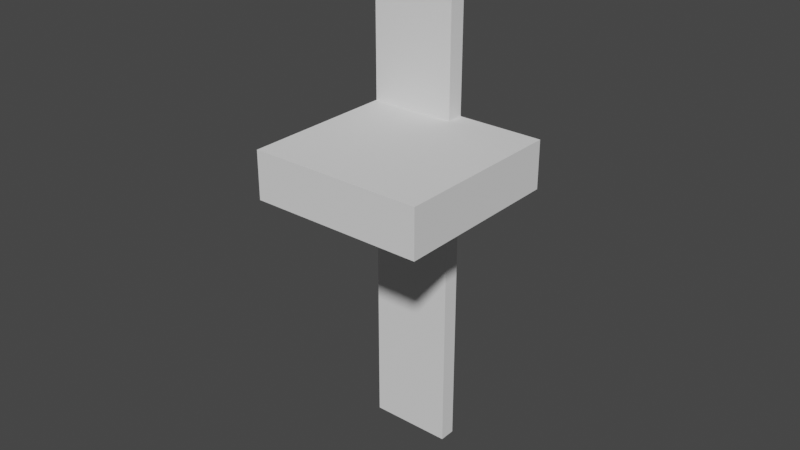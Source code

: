 # Source: Wall_Height_a_Factor_of_Floor_Elevations_and_Floor_Thicknesses_01.blend  (saved by Blender 2.91.10; exported with 4.5.12 LTS)
import bpy
from mathutils import Matrix  # noqa: F401  (used for matrix-valued properties, if any)

bpy.ops.wm.read_factory_settings(use_empty=True)
scene = bpy.context.scene
scene.name = 'Scene'

# ---- collections
col_ifcproject_my_project = bpy.data.collections.new('IfcProject/My Project'); scene.collection.children.link(col_ifcproject_my_project)
col_ifcsite_my_site = bpy.data.collections.new('IfcSite/My Site'); col_ifcproject_my_project.children.link(col_ifcsite_my_site)
col_ifcbuilding_my_building = bpy.data.collections.new('IfcBuilding/My Building'); col_ifcsite_my_site.children.link(col_ifcbuilding_my_building)
col_ifcbuildingstorey_ground_floor = bpy.data.collections.new('IfcBuildingStorey/Ground Floor'); col_ifcbuilding_my_building.children.link(col_ifcbuildingstorey_ground_floor)
col_ifcbuildingstorey_2nd = bpy.data.collections.new('IfcBuildingStorey/2nd'); col_ifcbuilding_my_building.children.link(col_ifcbuildingstorey_2nd)
col_ifcbuildingstorey_roof = bpy.data.collections.new('IfcBuildingStorey/Roof'); col_ifcbuilding_my_building.children.link(col_ifcbuildingstorey_roof)

# ---- world
world_world = bpy.data.worlds.new('World'); scene.world = world_world
world_world.use_nodes = True; world_world.node_tree.nodes.clear()
_N = world_world.node_tree.nodes; _L = world_world.node_tree.links
n0 = _N.new('ShaderNodeOutputWorld'); n0.name = 'World Output'; n0.location = (300, 300)
n1 = _N.new('ShaderNodeBackground'); n1.name = 'Background'; n1.location = (10, 300)
n1.inputs[0].default_value = (0.05088, 0.05088, 0.05088, 1.0)
_L.new(n1.outputs[0], n0.inputs[0])
n0.is_active_output = True
world_world.color = (0.05088, 0.05088, 0.05088)
world_world.use_sun_shadow = False
world_world.sun_shadow_jitter_overblur = 0.0

# ---- meshes
me_21_71 = bpy.data.meshes.new('21/71')
me_21_71.from_pydata([(0.0, 0.0, 0.0), (1.0, 0.0, 0.0)], [(0, 1)], [])
me_21_71.use_remesh_fix_poles = True
me_21_71.use_remesh_preserve_attributes = False
me_21_71.use_mirror_vertex_groups = False
me_21_71.update()
me_21_71_001 = bpy.data.meshes.new('21/71.001')
me_21_71_001.from_pydata([(0.0, 0.0, 0.0), (1.0, 0.0, 0.0)], [(0, 1)], [])
me_21_71_001.use_remesh_fix_poles = True
me_21_71_001.use_remesh_preserve_attributes = False
me_21_71_001.use_mirror_vertex_groups = False
me_21_71_001.update()
me_21_91 = bpy.data.meshes.new('21/91')
me_21_91.from_pydata([(0.0, 0.0, 0.0), (0.0, 2.0, 0.0), (2.0, 2.0, 0.0), (2.0, 0.0, 0.0)], [], [(0, 1, 2, 3)])
me_21_91.use_remesh_fix_poles = True
me_21_91.use_remesh_preserve_attributes = False
me_21_91.use_mirror_vertex_groups = False
me_21_91.update()

# ---- objects
ob_ifcproject_my_project = bpy.data.objects.new('IfcProject/My Project', None)
ob_ifcsite_my_site = bpy.data.objects.new('IfcSite/My Site', None)
ob_ifcbuilding_my_building = bpy.data.objects.new('IfcBuilding/My Building', None)
ob_ifcbuildingstorey_ground_floor = bpy.data.objects.new('IfcBuildingStorey/Ground Floor', None)
ob_ifcwall_wall = bpy.data.objects.new('IfcWall/Wall', me_21_71)
ob_ifcbuildingstorey_2nd = bpy.data.objects.new('IfcBuildingStorey/2nd', None)
ob_ifcwall_wall_001 = bpy.data.objects.new('IfcWall/Wall.001', me_21_71_001)
ob_ifcslab_slab = bpy.data.objects.new('IfcSlab/Slab', me_21_91)
ob_ifcbuildingstorey_roof = bpy.data.objects.new('IfcBuildingStorey/Roof', None)

# ---- transforms, parenting, visibility, modifiers, constraints
ob_ifcproject_my_project.location = (0.0, 0.0, 0.0)
ob_ifcproject_my_project.lineart.crease_threshold = 0.0
ob_ifcsite_my_site.location = (0.0, 0.0, 0.0)
ob_ifcsite_my_site.lineart.crease_threshold = 0.0
ob_ifcbuilding_my_building.location = (0.0, 0.0, 0.0)
ob_ifcbuilding_my_building.lineart.crease_threshold = 0.0
ob_ifcbuildingstorey_ground_floor.location = (0.0, 0.0, 0.0)
ob_ifcbuildingstorey_ground_floor.lineart.crease_threshold = 0.0
ob_ifcwall_wall.location = (0.0, 0.0, 0.0)
ob_ifcwall_wall.lineart.crease_threshold = 0.0
_m = ob_ifcwall_wall.modifiers.new('Wall Height', 'SCREW')
_m.steps = 1
_m.render_steps = 1
_m.angle = 0.0
_m.screw_offset = 3.582
_m.use_normal_flip = True
_m.use_normal_calculate = True
_m.use_smooth_shade = False
_m = ob_ifcwall_wall.modifiers.new('Wall Width', 'SOLIDIFY')
_m.thickness = 0.2
_m.use_even_offset = True
ob_ifcbuildingstorey_2nd.location = (-0.02853, -0.08079, 4.132)
ob_ifcbuildingstorey_2nd.lineart.crease_threshold = 0.0
ob_ifcwall_wall_001.location = (0.0, 0.0, 4.132)
ob_ifcwall_wall_001.lineart.crease_threshold = 0.0
_m = ob_ifcwall_wall_001.modifiers.new('Wall Height', 'SCREW')
_m.steps = 1
_m.render_steps = 1
_m.angle = 0.0
_m.screw_offset = 2.336
_m.use_normal_flip = True
_m.use_normal_calculate = True
_m.use_smooth_shade = False
_m = ob_ifcwall_wall_001.modifiers.new('Wall Width', 'SOLIDIFY')
_m.thickness = 0.2
_m.use_even_offset = True
ob_ifcslab_slab.location = (0.0, -2.0, 4.132)
ob_ifcslab_slab.lineart.crease_threshold = 0.0
_m = ob_ifcslab_slab.modifiers.new('Slab Depth', 'SOLIDIFY')
_m.thickness = 0.55
_m.offset = 1.0
_m.use_even_offset = True
ob_ifcbuildingstorey_roof.location = (-0.2513, -0.1552, 6.467)
ob_ifcbuildingstorey_roof.lineart.crease_threshold = 0.0

# ---- collection membership
col_ifcproject_my_project.objects.link(ob_ifcproject_my_project)
col_ifcsite_my_site.objects.link(ob_ifcsite_my_site)
col_ifcbuilding_my_building.objects.link(ob_ifcbuilding_my_building)
col_ifcbuildingstorey_ground_floor.objects.link(ob_ifcbuildingstorey_ground_floor)
col_ifcbuildingstorey_ground_floor.objects.link(ob_ifcwall_wall)
col_ifcbuildingstorey_2nd.objects.link(ob_ifcbuildingstorey_2nd)
col_ifcbuildingstorey_2nd.objects.link(ob_ifcwall_wall_001)
col_ifcbuildingstorey_2nd.objects.link(ob_ifcslab_slab)
col_ifcbuildingstorey_roof.objects.link(ob_ifcbuildingstorey_roof)

# ---- scene / render settings (as saved in the file)
scene.frame_start = 1; scene.frame_end = 250; scene.frame_set(1)
scene.render.engine = 'BLENDER_EEVEE_NEXT'
scene.cycles.use_denoising = False
scene.cycles.samples = 128
scene.cycles.sampling_pattern = 'TABULATED_SOBOL'
scene.cycles.use_adaptive_sampling = False
scene.cycles.use_light_tree = False
scene.view_settings.view_transform = 'Filmic'
bpy.context.view_layer.update()

# ---- added for rendering (the .blend has no active camera and no usable light): camera, sun
cam_auto = bpy.data.cameras.new('AutoCamera')
cam_auto.lens = 50.0
cam_auto.sensor_width = 36.0
cam_auto.clip_end = 1000.0
ob_auto_camera = bpy.data.objects.new('AutoCamera', cam_auto)
scene.collection.objects.link(ob_auto_camera)
ob_auto_camera.location = (7.53084, -8.83701, 8.45827)
ob_auto_camera.rotation_euler = (1.09748, -7.21219e-08, 0.694738)
scene.camera = ob_auto_camera
light_auto_sun = bpy.data.lights.new('AutoSun', 'SUN')
light_auto_sun.energy = 3.0
light_auto_sun.angle = 0.0523599
ob_auto_sun = bpy.data.objects.new('AutoSun', light_auto_sun)
scene.collection.objects.link(ob_auto_sun)
ob_auto_sun.rotation_euler = (0.872665, 0.174533, 0.523599)
bpy.context.view_layer.update()
